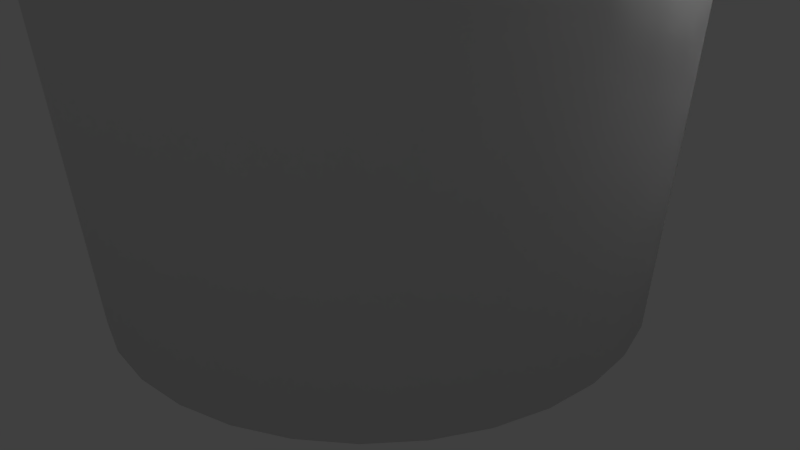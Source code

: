 # Source: GLASS.blend  (saved by Blender 2.77.0; exported with 4.5.12 LTS)
import bpy
from mathutils import Matrix  # noqa: F401  (used for matrix-valued properties, if any)

bpy.ops.wm.read_factory_settings(use_empty=True)
scene = bpy.context.scene
scene.name = 'Scene'

# ---- collections
col_collection_1 = bpy.data.collections.new('Collection 1'); scene.collection.children.link(col_collection_1)

# ---- materials (node trees are filled in below, after node groups)
mat_material_002 = bpy.data.materials.new('Material.002')
mat_material_002.alpha_threshold = 0.0
mat_material_002.use_transparent_shadow = False
mat_material_002.roughness = 0.5
mat_material_001 = bpy.data.materials.new('Material.001')
mat_material_001.alpha_threshold = 0.0
mat_material_001.use_transparent_shadow = False
mat_material_001.roughness = 0.5

# ---- material node trees

# ---- world
world_world = bpy.data.worlds.new('World'); scene.world = world_world
world_world.color = (0.05088, 0.05088, 0.05088)
world_world.use_sun_shadow = False
world_world.sun_shadow_jitter_overblur = 0.0
world_world.cycles.sampling_method = 'MANUAL'

# ---- cameras
cam_camera = bpy.data.cameras.new('Camera')
cam_camera.clip_end = 100.0
cam_camera.lens = 35.0
cam_camera.sensor_width = 32.0
cam_camera.sensor_height = 18.0
cam_camera.ortho_scale = 7.314
cam_camera.dof.focus_distance = 0.0
cam_camera.dof.aperture_fstop = 128.0

# ---- lights
light_lamp = bpy.data.lights.new('Lamp', 'POINT')
light_lamp.transmission_factor = 0.0
light_lamp.cutoff_distance = 30.0
light_lamp.energy = 100.0
light_lamp.shadow_buffer_clip_start = 1.001
light_lamp.shadow_soft_size = 0.1
light_lamp.shadow_maximum_resolution = 0.006
light_lamp.use_absolute_resolution = True

# ---- meshes
me_sphere = bpy.data.meshes.new('Sphere')
me_sphere.from_pydata([(-0.8315, 0.0, 1.12), (-0.7071, 0.0, -0.7071), (2.673e-07, 1.008e-07, -0.8315), (-0.8155, 0.1622, 1.12), (-0.6935, 0.1379, -0.7071), (-0.7682, 0.3182, 1.12), (-0.6533, 0.2706, -0.7071), (-0.6913, 0.4619, 1.12), (-0.5879, 0.3928, -0.7071), (-0.5879, 0.5879, 1.12), (-0.5, 0.5, -0.7071), (-0.4619, 0.6913, 1.12), (-0.3928, 0.5879, -0.7071), (-0.3182, 0.7682, 1.12), (-0.2706, 0.6533, -0.7071), (-0.1622, 0.8155, 1.12), (-0.1379, 0.6935, -0.7071), (3.341e-07, 0.8315, 1.12), (3.192e-07, 0.7071, -0.7071), (0.1622, 0.8155, 1.12), (0.138, 0.6935, -0.7071), (0.3182, 0.7682, 1.12), (0.2706, 0.6533, -0.7071), (0.4619, 0.6913, 1.12), (0.3928, 0.5879, -0.7071), (0.5879, 0.5879, 1.12), (0.5, 0.5, -0.7071), (0.6913, 0.4619, 1.12), (0.5879, 0.3928, -0.7071), (0.7682, 0.3182, 1.12), (0.6533, 0.2706, -0.7071), (0.8155, 0.1622, 1.12), (0.6935, 0.1379, -0.7071), (0.8315, -8.544e-08, 1.12), (0.7071, -2.584e-08, -0.7071), (0.8155, -0.1622, 1.12), (0.6935, -0.1379, -0.7071), (0.7682, -0.3182, 1.12), (0.6533, -0.2706, -0.7071), (0.6913, -0.4619, 1.12), (0.5879, -0.3928, -0.7071), (0.5879, -0.5879, 1.12), (0.5, -0.5, -0.7071), (0.4619, -0.6913, 1.12), (0.3928, -0.5879, -0.7071), (0.3182, -0.7682, 1.12), (0.2706, -0.6533, -0.7071), (0.1622, -0.8155, 1.12), (0.1379, -0.6935, -0.7071), (1.404e-07, -0.8315, 1.12), (1.851e-07, -0.7071, -0.7071), (-0.1622, -0.8155, 1.12), (-0.1379, -0.6935, -0.7071), (-0.3182, -0.7682, 1.12), (-0.2706, -0.6533, -0.7071), (-0.4619, -0.6913, 1.12), (-0.3928, -0.5879, -0.7071), (-0.5879, -0.5879, 1.12), (-0.5, -0.5, -0.7071), (-0.6913, -0.4619, 1.12), (-0.5879, -0.3928, -0.7071), (-0.7682, -0.3182, 1.12), (-0.6533, -0.2706, -0.7071), (-0.8155, -0.1622, 1.12), (-0.6935, -0.1379, -0.7071), (-0.6779, 5.539e-08, -0.6825), (-0.6648, 0.1322, -0.6825), (-0.786, 0.1563, 1.122), (-0.8014, 5.949e-08, 1.122), (2.673e-07, 1.009e-07, -0.801), (-0.6263, 0.2594, -0.6825), (-0.7404, 0.3067, 1.122), (-0.5636, 0.3766, -0.6825), (-0.6663, 0.4452, 1.122), (-0.4793, 0.4793, -0.6825), (-0.5667, 0.5667, 1.122), (-0.3766, 0.5636, -0.6825), (-0.4452, 0.6663, 1.122), (-0.2594, 0.6263, -0.6825), (-0.3067, 0.7404, 1.122), (-0.1322, 0.6648, -0.6825), (-0.1563, 0.786, 1.122), (3.129e-07, 0.6779, -0.6825), (3.276e-07, 0.8014, 1.122), (0.1322, 0.6648, -0.6825), (0.1563, 0.786, 1.122), (0.2594, 0.6263, -0.6825), (0.3067, 0.7404, 1.122), (0.3766, 0.5636, -0.6825), (0.4452, 0.6663, 1.122), (0.4793, 0.4793, -0.6825), (0.5667, 0.5667, 1.122), (0.5636, 0.3766, -0.6825), (0.6663, 0.4452, 1.122), (0.6263, 0.2594, -0.6825), (0.7404, 0.3067, 1.122), (0.6648, 0.1322, -0.6825), (0.786, 0.1563, 1.122), (0.6779, -1.739e-08, -0.6825), (0.8014, -7.625e-08, 1.122), (0.6648, -0.1322, -0.6825), (0.786, -0.1563, 1.122), (0.6263, -0.2594, -0.6825), (0.7404, -0.3067, 1.122), (0.5636, -0.3766, -0.6825), (0.6663, -0.4452, 1.122), (0.4793, -0.4793, -0.6825), (0.5667, -0.5667, 1.122), (0.3766, -0.5636, -0.6825), (0.4452, -0.6663, 1.122), (0.2594, -0.6263, -0.6825), (0.3067, -0.7404, 1.122), (0.1322, -0.6648, -0.6825), (0.1563, -0.786, 1.122), (1.935e-07, -0.6779, -0.6825), (1.494e-07, -0.8014, 1.122), (-0.1322, -0.6648, -0.6825), (-0.1563, -0.786, 1.122), (-0.2594, -0.6263, -0.6825), (-0.3067, -0.7404, 1.122), (-0.3766, -0.5636, -0.6825), (-0.4452, -0.6663, 1.122), (-0.4793, -0.4793, -0.6825), (-0.5667, -0.5667, 1.122), (-0.5636, -0.3766, -0.6825), (-0.6663, -0.4452, 1.122), (-0.6263, -0.2594, -0.6825), (-0.7404, -0.3067, 1.122), (-0.6648, -0.1322, -0.6825), (-0.786, -0.1563, 1.122)], [], [(1, 0, 3, 4), (2, 1, 4), (4, 3, 5, 6), (2, 4, 6), (6, 5, 7, 8), (2, 6, 8), (8, 7, 9, 10), (2, 8, 10), (2, 10, 12), (10, 9, 11, 12), (12, 11, 13, 14), (2, 12, 14), (14, 13, 15, 16), (2, 14, 16), (16, 15, 17, 18), (2, 16, 18), (18, 17, 19, 20), (2, 18, 20), (20, 19, 21, 22), (2, 20, 22), (22, 21, 23, 24), (2, 22, 24), (24, 23, 25, 26), (2, 24, 26), (26, 25, 27, 28), (2, 26, 28), (28, 27, 29, 30), (2, 28, 30), (30, 29, 31, 32), (2, 30, 32), (2, 32, 34), (32, 31, 33, 34), (34, 33, 35, 36), (2, 34, 36), (2, 36, 38), (36, 35, 37, 38), (38, 37, 39, 40), (2, 38, 40), (40, 39, 41, 42), (2, 40, 42), (42, 41, 43, 44), (2, 42, 44), (44, 43, 45, 46), (2, 44, 46), (46, 45, 47, 48), (2, 46, 48), (48, 47, 49, 50), (2, 48, 50), (50, 49, 51, 52), (2, 50, 52), (52, 51, 53, 54), (2, 52, 54), (54, 53, 55, 56), (2, 54, 56), (56, 55, 57, 58), (2, 56, 58), (2, 58, 60), (58, 57, 59, 60), (60, 59, 61, 62), (2, 60, 62), (2, 62, 64), (62, 61, 63, 64), (64, 63, 0, 1), (2, 64, 1), (65, 66, 67, 68), (69, 66, 65), (66, 70, 71, 67), (69, 70, 66), (70, 72, 73, 71), (69, 72, 70), (72, 74, 75, 73), (69, 74, 72), (69, 76, 74), (74, 76, 77, 75), (76, 78, 79, 77), (69, 78, 76), (78, 80, 81, 79), (69, 80, 78), (80, 82, 83, 81), (69, 82, 80), (82, 84, 85, 83), (69, 84, 82), (84, 86, 87, 85), (69, 86, 84), (86, 88, 89, 87), (69, 88, 86), (88, 90, 91, 89), (69, 90, 88), (90, 92, 93, 91), (69, 92, 90), (92, 94, 95, 93), (69, 94, 92), (94, 96, 97, 95), (69, 96, 94), (69, 98, 96), (96, 98, 99, 97), (98, 100, 101, 99), (69, 100, 98), (69, 102, 100), (100, 102, 103, 101), (102, 104, 105, 103), (69, 104, 102), (104, 106, 107, 105), (69, 106, 104), (106, 108, 109, 107), (69, 108, 106), (108, 110, 111, 109), (69, 110, 108), (110, 112, 113, 111), (69, 112, 110), (112, 114, 115, 113), (69, 114, 112), (114, 116, 117, 115), (69, 116, 114), (116, 118, 119, 117), (69, 118, 116), (118, 120, 121, 119), (69, 120, 118), (120, 122, 123, 121), (69, 122, 120), (69, 124, 122), (122, 124, 125, 123), (124, 126, 127, 125), (69, 126, 124), (69, 128, 126), (126, 128, 129, 127), (128, 65, 68, 129), (69, 65, 128), (47, 45, 111, 113), (11, 9, 75, 77), (29, 27, 93, 95), (3, 0, 68, 67), (21, 19, 85, 87), (39, 37, 103, 105), (57, 55, 121, 123), (13, 11, 77, 79), (31, 29, 95, 97), (49, 47, 113, 115), (5, 3, 67, 71), (23, 21, 87, 89), (41, 39, 105, 107), (59, 57, 123, 125), (15, 13, 79, 81), (33, 31, 97, 99), (51, 49, 115, 117), (25, 23, 89, 91), (43, 41, 107, 109), (61, 59, 125, 127), (7, 5, 71, 73), (17, 15, 81, 83), (35, 33, 99, 101), (53, 51, 117, 119), (9, 7, 73, 75), (27, 25, 91, 93), (45, 43, 109, 111), (63, 61, 127, 129), (19, 17, 83, 85), (0, 63, 129, 68), (37, 35, 101, 103), (55, 53, 119, 121)])
me_sphere.polygons.foreach_set('use_smooth', [True] * 160)
me_sphere.materials.append(mat_material_002)
me_sphere.use_remesh_preserve_volume = False
me_sphere.use_remesh_preserve_attributes = False
me_sphere.use_mirror_vertex_groups = False
me_sphere.update()
me_cylinder_001 = bpy.data.meshes.new('Cylinder.001')
me_cylinder_001.from_pydata([(-9.04e-07, 0.2024, -2.541), (-1.184e-07, 2.509, 2.543), (0.03949, 0.1985, -2.541), (0.4894, 2.461, 2.543), (0.07746, 0.187, -2.541), (0.96, 2.318, 2.543), (0.1125, 0.1683, -2.541), (1.394, 2.086, 2.543), (0.1431, 0.1431, -2.541), (1.774, 1.774, 2.543), (0.1683, 0.1125, -2.541), (2.086, 1.394, 2.543), (0.187, 0.07746, -2.541), (2.318, 0.96, 2.543), (0.1985, 0.03949, -2.541), (2.461, 0.4894, 2.543), (0.2024, -2.916e-07, -2.541), (2.509, -2.743e-07, 2.543), (0.1985, -0.03949, -2.541), (2.461, -0.4894, 2.543), (0.187, -0.07746, -2.541), (2.318, -0.96, 2.543), (0.1683, -0.1125, -2.541), (2.086, -1.394, 2.543), (0.1431, -0.1431, -2.541), (1.774, -1.774, 2.543), (0.1125, -0.1683, -2.541), (1.394, -2.086, 2.543), (0.07746, -0.187, -2.541), (0.96, -2.318, 2.543), (0.03949, -0.1985, -2.541), (0.4894, -2.461, 2.543), (-3.574e-07, -0.2024, -2.541), (-9.358e-07, -2.509, 2.543), (-0.03949, -0.1985, -2.541), (-0.4894, -2.461, 2.543), (-0.07746, -0.187, -2.541), (-0.9601, -2.318, 2.543), (-0.1125, -0.1683, -2.541), (-1.394, -2.086, 2.543), (-0.1431, -0.1431, -2.541), (-1.774, -1.774, 2.543), (-0.1683, -0.1125, -2.541), (-2.086, -1.394, 2.543), (-0.187, -0.07746, -2.541), (-2.318, -0.96, 2.543), (-0.1985, -0.03949, -2.541), (-2.461, -0.4894, 2.543), (-0.2024, -3.032e-07, -2.541), (-2.509, 1.959e-06, 2.543), (-0.1985, 0.03949, -2.541), (-2.461, 0.4894, 2.543), (-0.187, 0.07746, -2.541), (-2.318, 0.9601, 2.543), (-0.1683, 0.1125, -2.541), (-2.086, 1.394, 2.543), (-0.1431, 0.1431, -2.541), (-1.774, 1.774, 2.543), (-0.1125, 0.1683, -2.541), (-1.394, 2.086, 2.543), (-0.07746, 0.187, -2.541), (-0.96, 2.318, 2.543), (-0.03949, 0.1985, -2.541), (-0.4894, 2.461, 2.543), (-2.644e-06, -3.897, -2.324), (-0.7604, -3.823, -2.324), (0.4452, 2.238, 2.476), (-2.049e-07, 2.282, 2.476), (-1.491, -3.601, -2.324), (0.8732, 2.108, 2.476), (-2.165, -3.241, -2.324), (1.268, 1.897, 2.476), (-2.756, -2.756, -2.324), (1.614, 1.614, 2.476), (-3.241, -2.165, -2.324), (1.897, 1.268, 2.476), (-3.601, -1.491, -2.324), (2.108, 0.8732, 2.476), (-3.823, -0.7604, -2.324), (2.238, 0.4452, 2.476), (-3.897, -1.951e-06, -2.324), (2.282, -3.089e-07, 2.476), (-3.823, 0.7604, -2.324), (2.238, -0.4452, 2.476), (-3.601, 1.491, -2.324), (2.108, -0.8732, 2.476), (-3.241, 2.165, -2.324), (1.897, -1.268, 2.476), (-2.756, 2.756, -2.324), (1.614, -1.614, 2.476), (-2.165, 3.241, -2.324), (1.268, -1.897, 2.476), (-1.491, 3.601, -2.324), (0.8732, -2.108, 2.476), (-0.7604, 3.823, -2.324), (0.4452, -2.238, 2.476), (8.354e-07, 3.897, -2.324), (-8.666e-07, -2.282, 2.476), (0.7604, 3.823, -2.324), (-0.4452, -2.238, 2.476), (1.491, 3.601, -2.324), (-0.8732, -2.108, 2.476), (2.165, 3.241, -2.324), (-1.268, -1.897, 2.476), (2.756, 2.756, -2.324), (-1.614, -1.614, 2.476), (3.241, 2.165, -2.324), (-1.897, -1.268, 2.476), (3.601, 1.491, -2.324), (-2.108, -0.8732, 2.476), (3.823, 0.7603, -2.324), (-2.238, -0.4452, 2.476), (3.897, -3.339e-06, -2.324), (-2.282, 1.751e-06, 2.476), (3.823, -0.7604, -2.324), (-2.238, 0.4452, 2.476), (3.601, -1.491, -2.324), (-2.108, 0.8732, 2.476), (3.241, -2.165, -2.324), (-1.897, 1.268, 2.476), (2.756, -2.756, -2.324), (-1.614, 1.614, 2.476), (2.165, -3.241, -2.324), (-1.268, 1.897, 2.476), (1.491, -3.601, -2.324), (-0.8732, 2.108, 2.476), (0.7603, -3.823, -2.324), (-0.4452, 2.238, 2.476), (-1.281e-07, 2.477, -2.513), (0.4833, 2.43, -2.513), (0.4833, 2.43, 2.447), (-1.291e-07, 2.477, 2.447), (0.9481, 2.289, -2.513), (0.9481, 2.289, 2.447), (1.376, 2.06, -2.513), (1.376, 2.06, 2.447), (1.752, 1.752, -2.513), (1.752, 1.752, 2.447), (2.06, 1.376, -2.513), (2.06, 1.376, 2.447), (2.289, 0.9481, -2.513), (2.289, 0.9481, 2.447), (2.43, 0.4833, -2.513), (2.43, 0.4833, 2.447), (2.477, -2.746e-07, -2.513), (2.477, -2.743e-07, 2.447), (2.43, -0.4833, -2.513), (2.43, -0.4833, 2.447), (2.289, -0.9481, -2.513), (2.289, -0.9481, 2.447), (2.06, -1.376, -2.513), (2.06, -1.376, 2.447), (1.752, -1.752, -2.513), (1.752, -1.752, 2.447), (1.376, -2.06, -2.513), (1.376, -2.06, 2.447), (0.9481, -2.289, -2.513), (0.9481, -2.289, 2.447), (0.4833, -2.43, -2.513), (0.4833, -2.43, 2.447), (-9.272e-07, -2.477, -2.513), (-9.282e-07, -2.477, 2.447), (-0.4833, -2.43, -2.513), (-0.4833, -2.43, 2.447), (-0.9481, -2.289, -2.513), (-0.9481, -2.289, 2.447), (-1.376, -2.06, -2.513), (-1.376, -2.06, 2.447), (-1.752, -1.752, -2.513), (-1.752, -1.752, 2.447), (-2.06, -1.376, -2.513), (-2.06, -1.376, 2.447), (-2.289, -0.9481, -2.513), (-2.289, -0.9481, 2.447), (-2.43, -0.4833, -2.513), (-2.43, -0.4833, 2.447), (-2.477, 1.928e-06, -2.513), (-2.477, 1.928e-06, 2.447), (-2.43, 0.4833, -2.513), (-2.43, 0.4833, 2.447), (-2.289, 0.9481, -2.513), (-2.289, 0.9481, 2.447), (-2.06, 1.376, -2.513), (-2.06, 1.376, 2.447), (-1.752, 1.752, -2.513), (-1.752, 1.752, 2.447), (-1.376, 2.06, -2.513), (-1.376, 2.06, 2.447), (-0.9481, 2.289, -2.513), (-0.9481, 2.289, 2.447), (-0.4833, 2.43, -2.513), (-0.4833, 2.43, 2.447), (-2.041e-07, 2.304, -2.353), (-1.925e-07, 2.313, 2.447), (0.4513, 2.269, 2.447), (0.4496, 2.26, -2.353), (0.8852, 2.137, 2.447), (0.8819, 2.129, -2.353), (1.285, 1.923, 2.447), (1.28, 1.916, -2.353), (1.636, 1.636, 2.447), (1.63, 1.63, -2.353), (1.923, 1.285, 2.447), (1.916, 1.28, -2.353), (2.137, 0.8852, 2.447), (2.129, 0.8819, -2.353), (2.269, 0.4513, 2.447), (2.26, 0.4496, -2.353), (2.313, -3.007e-07, 2.447), (2.304, -3.032e-07, -2.353), (2.269, -0.4513, 2.447), (2.26, -0.4496, -2.353), (2.137, -0.8852, 2.447), (2.129, -0.8819, -2.353), (1.923, -1.285, 2.447), (1.916, -1.28, -2.353), (1.636, -1.636, 2.447), (1.63, -1.63, -2.353), (1.285, -1.923, 2.447), (1.28, -1.916, -2.353), (0.8852, -2.137, 2.447), (0.8819, -2.129, -2.353), (0.4513, -2.269, 2.447), (0.4496, -2.26, -2.353), (-8.793e-07, -2.313, 2.447), (-8.839e-07, -2.304, -2.353), (-0.4513, -2.269, 2.447), (-0.4496, -2.26, -2.353), (-0.8852, -2.137, 2.447), (-0.8819, -2.129, -2.353), (-1.285, -1.923, 2.447), (-1.28, -1.916, -2.353), (-1.636, -1.636, 2.447), (-1.63, -1.63, -2.353), (-1.923, -1.285, 2.447), (-1.916, -1.28, -2.353), (-2.137, -0.8852, 2.447), (-2.129, -0.8819, -2.353), (-2.269, -0.4513, 2.447), (-2.26, -0.4496, -2.353), (-2.313, 1.777e-06, 2.447), (-2.304, 1.769e-06, -2.353), (-2.269, 0.4513, 2.447), (-2.26, 0.4496, -2.353), (-2.137, 0.8852, 2.447), (-2.129, 0.8819, -2.353), (-1.923, 1.285, 2.447), (-1.916, 1.28, -2.353), (-1.636, 1.636, 2.447), (-1.63, 1.63, -2.353), (-1.285, 1.923, 2.447), (-1.28, 1.916, -2.353), (-0.8852, 2.137, 2.447), (-0.8819, 2.129, -2.353), (-0.4513, 2.269, 2.447), (-0.4496, 2.26, -2.353), (-1.184e-07, 2.509, -2.541), (0.4894, 2.461, -2.541), (0.96, 2.318, -2.541), (1.394, 2.086, -2.541), (1.774, 1.774, -2.541), (2.086, 1.394, -2.541), (2.318, 0.96, -2.541), (2.461, 0.4894, -2.541), (2.509, -2.743e-07, -2.541), (2.461, -0.4894, -2.541), (2.318, -0.96, -2.541), (2.086, -1.394, -2.541), (1.774, -1.774, -2.541), (1.394, -2.086, -2.541), (0.96, -2.318, -2.541), (0.4894, -2.461, -2.541), (-9.358e-07, -2.509, -2.541), (-0.4894, -2.461, -2.541), (-0.9601, -2.318, -2.541), (-1.394, -2.086, -2.541), (-1.774, -1.774, -2.541), (-2.086, -1.394, -2.541), (-2.318, -0.96, -2.541), (-2.461, -0.4894, -2.541), (-2.509, 1.959e-06, -2.541), (-2.461, 0.4894, -2.541), (-2.318, 0.9601, -2.541), (-2.086, 1.394, -2.541), (-1.774, 1.774, -2.541), (-1.394, 2.086, -2.541), (-0.96, 2.318, -2.541), (-0.4894, 2.461, -2.541), (-1.184e-07, 2.509, -2.541), (0.4894, 2.461, -2.541), (0.96, 2.318, -2.541), (1.394, 2.086, -2.541), (1.774, 1.774, -2.541), (2.086, 1.394, -2.541), (2.318, 0.96, -2.541), (2.461, 0.4894, -2.541), (2.509, -2.743e-07, -2.541), (2.461, -0.4894, -2.541), (2.318, -0.96, -2.541), (2.086, -1.394, -2.541), (1.774, -1.774, -2.541), (1.394, -2.086, -2.541), (0.96, -2.318, -2.541), (0.4894, -2.461, -2.541), (-9.358e-07, -2.509, -2.541), (-0.4894, -2.461, -2.541), (-0.9601, -2.318, -2.541), (-1.394, -2.086, -2.541), (-1.774, -1.774, -2.541), (-2.086, -1.394, -2.541), (-2.318, -0.96, -2.541), (-2.461, -0.4894, -2.541), (-2.509, 1.959e-06, -2.541), (-2.461, 0.4894, -2.541), (-2.318, 0.9601, -2.541), (-2.086, 1.394, -2.541), (-1.774, 1.774, -2.541), (-1.394, 2.086, -2.541), (-0.96, 2.318, -2.541), (-0.4894, 2.461, -2.541), (-1.184e-07, 2.509, 2.476), (0.4894, 2.461, 2.476), (0.96, 2.318, 2.476), (1.394, 2.086, 2.476), (1.774, 1.774, 2.476), (2.086, 1.394, 2.476), (2.318, 0.96, 2.476), (2.461, 0.4894, 2.476), (2.509, -2.743e-07, 2.476), (2.461, -0.4894, 2.476), (2.318, -0.96, 2.476), (2.086, -1.394, 2.476), (1.774, -1.774, 2.476), (1.394, -2.086, 2.476), (0.96, -2.318, 2.476), (0.4894, -2.461, 2.476), (-9.358e-07, -2.509, 2.476), (-0.4894, -2.461, 2.476), (-0.9601, -2.318, 2.476), (-1.394, -2.086, 2.476), (-1.774, -1.774, 2.476), (-2.086, -1.394, 2.476), (-2.318, -0.96, 2.476), (-2.461, -0.4894, 2.476), (-2.509, 1.959e-06, 2.476), (-2.461, 0.4894, 2.476), (-2.318, 0.9601, 2.476), (-2.086, 1.394, 2.476), (-1.774, 1.774, 2.476), (-1.394, 2.086, 2.476), (-0.96, 2.318, 2.476), (-0.4894, 2.461, 2.476), (-1.184e-07, 2.509, 2.476), (-1.184e-07, 2.509, 2.476), (-1.184e-07, 2.509, 2.476), (-1.184e-07, 2.509, 2.476), (-1.184e-07, 2.509, 2.476), (-1.184e-07, 2.509, 2.476), (0.4894, 2.461, 2.476), (0.4894, 2.461, 2.476), (0.4894, 2.461, 2.476), (0.4894, 2.461, 2.476), (0.4894, 2.461, 2.476), (0.4894, 2.461, 2.476), (0.96, 2.318, 2.476), (0.96, 2.318, 2.476), (0.96, 2.318, 2.476), (0.96, 2.318, 2.476), (0.96, 2.318, 2.476), (0.96, 2.318, 2.476), (1.394, 2.086, 2.476), (1.394, 2.086, 2.476), (1.394, 2.086, 2.476), (1.394, 2.086, 2.476), (1.394, 2.086, 2.476), (1.394, 2.086, 2.476), (1.774, 1.774, 2.476), (1.774, 1.774, 2.476), (1.774, 1.774, 2.476), (1.774, 1.774, 2.476), (1.774, 1.774, 2.476), (1.774, 1.774, 2.476), (2.086, 1.394, 2.476), (2.086, 1.394, 2.476), (2.086, 1.394, 2.476), (2.086, 1.394, 2.476), (2.086, 1.394, 2.476), (2.086, 1.394, 2.476), (2.318, 0.96, 2.476), (2.318, 0.96, 2.476), (2.318, 0.96, 2.476), (2.318, 0.96, 2.476), (2.318, 0.96, 2.476), (2.318, 0.96, 2.476), (2.461, 0.4894, 2.476), (2.461, 0.4894, 2.476), (2.461, 0.4894, 2.476), (2.461, 0.4894, 2.476), (2.461, 0.4894, 2.476), (2.461, 0.4894, 2.476), (2.509, -2.743e-07, 2.476), (2.509, -2.743e-07, 2.476), (2.509, -2.743e-07, 2.476), (2.509, -2.743e-07, 2.476), (2.509, -2.743e-07, 2.476), (2.509, -2.743e-07, 2.476), (2.461, -0.4894, 2.476), (2.461, -0.4894, 2.476), (2.461, -0.4894, 2.476), (2.461, -0.4894, 2.476), (2.461, -0.4894, 2.476), (2.461, -0.4894, 2.476), (2.318, -0.96, 2.476), (2.318, -0.96, 2.476), (2.318, -0.96, 2.476), (2.318, -0.96, 2.476), (2.318, -0.96, 2.476), (2.318, -0.96, 2.476), (2.086, -1.394, 2.476), (2.086, -1.394, 2.476), (2.086, -1.394, 2.476), (2.086, -1.394, 2.476), (2.086, -1.394, 2.476), (2.086, -1.394, 2.476), (1.774, -1.774, 2.476), (1.774, -1.774, 2.476), (1.774, -1.774, 2.476), (1.774, -1.774, 2.476), (1.774, -1.774, 2.476), (1.774, -1.774, 2.476), (1.394, -2.086, 2.476), (1.394, -2.086, 2.476), (1.394, -2.086, 2.476), (1.394, -2.086, 2.476), (1.394, -2.086, 2.476), (1.394, -2.086, 2.476), (0.96, -2.318, 2.476), (0.96, -2.318, 2.476), (0.96, -2.318, 2.476), (0.96, -2.318, 2.476), (0.96, -2.318, 2.476), (0.96, -2.318, 2.476), (0.4894, -2.461, 2.476), (0.4894, -2.461, 2.476), (0.4894, -2.461, 2.476), (0.4894, -2.461, 2.476), (0.4894, -2.461, 2.476), (0.4894, -2.461, 2.476), (-9.358e-07, -2.509, 2.476), (-9.358e-07, -2.509, 2.476), (-9.358e-07, -2.509, 2.476), (-9.358e-07, -2.509, 2.476), (-9.358e-07, -2.509, 2.476), (-9.358e-07, -2.509, 2.476), (-0.4894, -2.461, 2.476), (-0.4894, -2.461, 2.476), (-0.4894, -2.461, 2.476), (-0.4894, -2.461, 2.476), (-0.4894, -2.461, 2.476), (-0.4894, -2.461, 2.476), (-0.9601, -2.318, 2.476), (-0.9601, -2.318, 2.476), (-0.9601, -2.318, 2.476), (-0.9601, -2.318, 2.476), (-0.9601, -2.318, 2.476), (-0.9601, -2.318, 2.476), (-1.394, -2.086, 2.476), (-1.394, -2.086, 2.476), (-1.394, -2.086, 2.476), (-1.394, -2.086, 2.476), (-1.394, -2.086, 2.476), (-1.394, -2.086, 2.476), (-1.774, -1.774, 2.476), (-1.774, -1.774, 2.476), (-1.774, -1.774, 2.476), (-1.774, -1.774, 2.476), (-1.774, -1.774, 2.476), (-1.774, -1.774, 2.476), (-2.086, -1.394, 2.476), (-2.086, -1.394, 2.476), (-2.086, -1.394, 2.476), (-2.086, -1.394, 2.476), (-2.086, -1.394, 2.476), (-2.086, -1.394, 2.476), (-2.318, -0.96, 2.476), (-2.318, -0.96, 2.476), (-2.318, -0.96, 2.476), (-2.318, -0.96, 2.476), (-2.318, -0.96, 2.476), (-2.318, -0.96, 2.476), (-2.461, -0.4894, 2.476), (-2.461, -0.4894, 2.476), (-2.461, -0.4894, 2.476), (-2.461, -0.4894, 2.476), (-2.461, -0.4894, 2.476), (-2.461, -0.4894, 2.476), (-2.509, 1.959e-06, 2.476), (-2.509, 1.959e-06, 2.476), (-2.509, 1.959e-06, 2.476), (-2.509, 1.959e-06, 2.476), (-2.509, 1.959e-06, 2.476), (-2.509, 1.959e-06, 2.476), (-2.461, 0.4894, 2.476), (-2.461, 0.4894, 2.476), (-2.461, 0.4894, 2.476), (-2.461, 0.4894, 2.476), (-2.461, 0.4894, 2.476), (-2.461, 0.4894, 2.476), (-2.318, 0.9601, 2.476), (-2.318, 0.9601, 2.476), (-2.318, 0.9601, 2.476), (-2.318, 0.9601, 2.476), (-2.318, 0.9601, 2.476), (-2.318, 0.9601, 2.476), (-2.086, 1.394, 2.476), (-2.086, 1.394, 2.476), (-2.086, 1.394, 2.476), (-2.086, 1.394, 2.476), (-2.086, 1.394, 2.476), (-2.086, 1.394, 2.476), (-1.774, 1.774, 2.476), (-1.774, 1.774, 2.476), (-1.774, 1.774, 2.476), (-1.774, 1.774, 2.476), (-1.774, 1.774, 2.476), (-1.774, 1.774, 2.476), (-1.394, 2.086, 2.476), (-1.394, 2.086, 2.476), (-1.394, 2.086, 2.476), (-1.394, 2.086, 2.476), (-1.394, 2.086, 2.476), (-1.394, 2.086, 2.476), (-0.96, 2.318, 2.476), (-0.96, 2.318, 2.476), (-0.96, 2.318, 2.476), (-0.96, 2.318, 2.476), (-0.96, 2.318, 2.476), (-0.96, 2.318, 2.476), (-0.4894, 2.461, 2.476), (-0.4894, 2.461, 2.476), (-0.4894, 2.461, 2.476), (-0.4894, 2.461, 2.476), (-0.4894, 2.461, 2.476), (-0.4894, 2.461, 2.476), (-2.19e-07, 2.273, -2.324), (0.4435, 2.23, -2.324), (0.8699, 2.1, -2.324), (1.263, 1.89, -2.324), (1.607, 1.607, -2.324), (1.89, 1.263, -2.324), (2.1, 0.8699, -2.324), (2.23, 0.4435, -2.324), (2.273, -3.115e-07, -2.324), (2.23, -0.4435, -2.324), (2.1, -0.8699, -2.324), (1.89, -1.263, -2.324), (1.607, -1.607, -2.324), (1.263, -1.89, -2.324), (0.8699, -2.1, -2.324), (0.4435, -2.23, -2.324), (-8.739e-07, -2.273, -2.324), (-0.4435, -2.23, -2.324), (-0.8699, -2.1, -2.324), (-1.263, -1.89, -2.324), (-1.607, -1.607, -2.324), (-1.89, -1.263, -2.324), (-2.1, -0.8699, -2.324), (-2.23, -0.4435, -2.324), (-2.273, 1.743e-06, -2.324), (-2.23, 0.4435, -2.324), (-2.1, 0.8699, -2.324), (-1.89, 1.263, -2.324), (-1.607, 1.607, -2.324), (-1.263, 1.89, -2.324), (-0.8699, 2.1, -2.324), (-0.4435, 2.23, -2.324)], [], [(363, 367, 364, 359), (362, 3, 5, 368), (368, 5, 7, 374), (374, 7, 9, 380), (380, 9, 11, 386), (386, 11, 13, 392), (392, 13, 15, 398), (398, 15, 17, 404), (404, 17, 19, 410), (410, 19, 21, 416), (416, 21, 23, 422), (422, 23, 25, 428), (428, 25, 27, 434), (434, 27, 29, 440), (440, 29, 31, 446), (446, 31, 33, 452), (452, 33, 35, 458), (458, 35, 37, 464), (464, 37, 39, 470), (470, 39, 41, 476), (476, 41, 43, 482), (482, 43, 45, 488), (488, 45, 47, 494), (494, 47, 49, 500), (500, 49, 51, 506), (506, 51, 53, 512), (512, 53, 55, 518), (518, 55, 57, 524), (524, 57, 59, 530), (530, 59, 61, 536), (536, 61, 63, 542), (351, 540, 356, 320), (0, 2, 4, 6, 8, 10, 12, 14, 16, 18, 20, 22, 24, 26, 28, 30, 32, 34, 36, 38, 40, 42, 44, 46, 48, 50, 52, 54, 56, 58, 60, 62), (544, 545, 66, 67), (545, 546, 69, 66), (546, 547, 71, 69), (547, 548, 73, 71), (548, 549, 75, 73), (549, 550, 77, 75), (550, 551, 79, 77), (551, 552, 81, 79), (552, 553, 83, 81), (553, 554, 85, 83), (554, 555, 87, 85), (555, 556, 89, 87), (556, 557, 91, 89), (557, 558, 93, 91), (558, 559, 95, 93), (559, 560, 97, 95), (560, 561, 99, 97), (561, 562, 101, 99), (562, 563, 103, 101), (563, 564, 105, 103), (564, 565, 107, 105), (565, 566, 109, 107), (566, 567, 111, 109), (567, 568, 113, 111), (568, 569, 115, 113), (569, 570, 117, 115), (570, 571, 119, 117), (571, 572, 121, 119), (572, 573, 123, 121), (573, 574, 125, 123), (574, 575, 127, 125), (575, 544, 67, 127), (64, 126, 124, 122, 120, 118, 116, 114, 112, 110, 108, 106, 104, 102, 100, 98, 96, 94, 92, 90, 88, 86, 84, 82, 80, 78, 76, 74, 72, 70, 68, 65), (17, 15, 79, 81), (35, 33, 97, 99), (53, 51, 115, 117), (9, 7, 71, 73), (27, 25, 89, 91), (45, 43, 107, 109), (63, 61, 125, 127), (19, 17, 81, 83), (37, 35, 99, 101), (55, 53, 117, 119), (11, 9, 73, 75), (29, 27, 91, 93), (47, 45, 109, 111), (3, 1, 67, 66), (1, 63, 127, 67), (21, 19, 83, 85), (39, 37, 101, 103), (57, 55, 119, 121), (13, 11, 75, 77), (31, 29, 93, 95), (49, 47, 111, 113), (5, 3, 66, 69), (23, 21, 85, 87), (41, 39, 103, 105), (59, 57, 121, 123), (15, 13, 77, 79), (33, 31, 95, 97), (51, 49, 113, 115), (7, 5, 69, 71), (25, 23, 87, 89), (43, 41, 105, 107), (61, 59, 123, 125), (128, 129, 130, 131), (129, 132, 133, 130), (132, 134, 135, 133), (134, 136, 137, 135), (136, 138, 139, 137), (138, 140, 141, 139), (140, 142, 143, 141), (142, 144, 145, 143), (144, 146, 147, 145), (146, 148, 149, 147), (148, 150, 151, 149), (150, 152, 153, 151), (152, 154, 155, 153), (154, 156, 157, 155), (156, 158, 159, 157), (158, 160, 161, 159), (160, 162, 163, 161), (162, 164, 165, 163), (164, 166, 167, 165), (166, 168, 169, 167), (168, 170, 171, 169), (170, 172, 173, 171), (172, 174, 175, 173), (174, 176, 177, 175), (176, 178, 179, 177), (178, 180, 181, 179), (180, 182, 183, 181), (182, 184, 185, 183), (184, 186, 187, 185), (186, 188, 189, 187), (188, 190, 191, 189), (190, 128, 131, 191), (128, 190, 188, 186, 184, 182, 180, 178, 176, 174, 172, 170, 168, 166, 164, 162, 160, 158, 156, 154, 152, 150, 148, 146, 144, 142, 140, 138, 136, 134, 132, 129), (192, 193, 194, 195), (195, 194, 196, 197), (197, 196, 198, 199), (199, 198, 200, 201), (201, 200, 202, 203), (203, 202, 204, 205), (205, 204, 206, 207), (207, 206, 208, 209), (209, 208, 210, 211), (211, 210, 212, 213), (213, 212, 214, 215), (215, 214, 216, 217), (217, 216, 218, 219), (219, 218, 220, 221), (221, 220, 222, 223), (223, 222, 224, 225), (225, 224, 226, 227), (227, 226, 228, 229), (229, 228, 230, 231), (231, 230, 232, 233), (233, 232, 234, 235), (235, 234, 236, 237), (237, 236, 238, 239), (239, 238, 240, 241), (241, 240, 242, 243), (243, 242, 244, 245), (245, 244, 246, 247), (247, 246, 248, 249), (249, 248, 250, 251), (251, 250, 252, 253), (253, 252, 254, 255), (255, 254, 193, 192), (192, 195, 197, 199, 201, 203, 205, 207, 209, 211, 213, 215, 217, 219, 221, 223, 225, 227, 229, 231, 233, 235, 237, 239, 241, 243, 245, 247, 249, 251, 253, 255), (145, 208, 206, 143), (163, 226, 224, 161), (181, 244, 242, 179), (137, 200, 198, 135), (155, 218, 216, 153), (173, 236, 234, 171), (191, 254, 252, 189), (147, 210, 208, 145), (165, 228, 226, 163), (183, 246, 244, 181), (139, 202, 200, 137), (157, 220, 218, 155), (175, 238, 236, 173), (130, 194, 193, 131), (131, 193, 254, 191), (149, 212, 210, 147), (167, 230, 228, 165), (185, 248, 246, 183), (141, 204, 202, 139), (159, 222, 220, 157), (177, 240, 238, 175), (133, 196, 194, 130), (151, 214, 212, 149), (169, 232, 230, 167), (187, 250, 248, 185), (143, 206, 204, 141), (161, 224, 222, 159), (179, 242, 240, 177), (135, 198, 196, 133), (153, 216, 214, 151), (171, 234, 232, 169), (189, 252, 250, 187), (319, 287, 256, 288), (318, 286, 287, 319), (317, 285, 286, 318), (316, 284, 285, 317), (315, 283, 284, 316), (314, 282, 283, 315), (313, 281, 282, 314), (312, 280, 281, 313), (311, 279, 280, 312), (310, 278, 279, 311), (309, 277, 278, 310), (308, 276, 277, 309), (307, 275, 276, 308), (306, 274, 275, 307), (305, 273, 274, 306), (304, 272, 273, 305), (303, 271, 272, 304), (302, 270, 271, 303), (301, 269, 270, 302), (300, 268, 269, 301), (299, 267, 268, 300), (298, 266, 267, 299), (297, 265, 266, 298), (296, 264, 265, 297), (295, 263, 264, 296), (294, 262, 263, 295), (293, 261, 262, 294), (292, 260, 261, 293), (291, 259, 260, 292), (290, 258, 259, 291), (289, 257, 258, 290), (288, 256, 257, 289), (2, 0, 288, 289), (4, 2, 289, 290), (6, 4, 290, 291), (8, 6, 291, 292), (10, 8, 292, 293), (12, 10, 293, 294), (14, 12, 294, 295), (16, 14, 295, 296), (18, 16, 296, 297), (20, 18, 297, 298), (22, 20, 298, 299), (24, 22, 299, 300), (26, 24, 300, 301), (28, 26, 301, 302), (30, 28, 302, 303), (32, 30, 303, 304), (34, 32, 304, 305), (36, 34, 305, 306), (38, 36, 306, 307), (40, 38, 307, 308), (42, 40, 308, 309), (44, 42, 309, 310), (46, 44, 310, 311), (48, 46, 311, 312), (50, 48, 312, 313), (52, 50, 313, 314), (54, 52, 314, 315), (56, 54, 315, 316), (58, 56, 316, 317), (60, 58, 317, 318), (62, 60, 318, 319), (0, 62, 319, 288), (287, 351, 320, 256), (286, 350, 351, 287), (285, 349, 350, 286), (284, 348, 349, 285), (283, 347, 348, 284), (282, 346, 347, 283), (281, 345, 346, 282), (280, 344, 345, 281), (279, 343, 344, 280), (278, 342, 343, 279), (277, 341, 342, 278), (276, 340, 341, 277), (275, 339, 340, 276), (274, 338, 339, 275), (273, 337, 338, 274), (272, 336, 337, 273), (271, 335, 336, 272), (270, 334, 335, 271), (269, 333, 334, 270), (268, 332, 333, 269), (267, 331, 332, 268), (266, 330, 331, 267), (265, 329, 330, 266), (264, 328, 329, 265), (263, 327, 328, 264), (262, 326, 327, 263), (261, 325, 326, 262), (260, 324, 325, 261), (259, 323, 324, 260), (258, 322, 323, 259), (257, 321, 322, 258), (256, 320, 321, 257), (543, 354, 357, 539), (537, 541, 538, 533), (531, 535, 532, 527), (525, 529, 526, 521), (519, 523, 520, 515), (513, 517, 514, 509), (507, 511, 508, 503), (501, 505, 502, 497), (495, 499, 496, 491), (489, 493, 490, 485), (483, 487, 484, 479), (477, 481, 478, 473), (471, 475, 472, 467), (465, 469, 466, 461), (459, 463, 460, 455), (453, 457, 454, 449), (447, 451, 448, 443), (441, 445, 442, 437), (435, 439, 436, 431), (429, 433, 430, 425), (423, 427, 424, 419), (417, 421, 418, 413), (411, 415, 412, 407), (405, 409, 406, 401), (399, 403, 400, 395), (393, 397, 394, 389), (387, 391, 388, 383), (381, 385, 382, 377), (375, 379, 376, 371), (369, 373, 370, 365), (353, 361, 358, 355), (350, 534, 540, 351), (349, 528, 534, 350), (348, 522, 528, 349), (347, 516, 522, 348), (346, 510, 516, 347), (345, 504, 510, 346), (344, 498, 504, 345), (343, 492, 498, 344), (342, 486, 492, 343), (341, 480, 486, 342), (340, 474, 480, 341), (339, 468, 474, 340), (338, 462, 468, 339), (337, 456, 462, 338), (336, 450, 456, 337), (335, 444, 450, 336), (334, 438, 444, 335), (333, 432, 438, 334), (332, 426, 432, 333), (331, 420, 426, 332), (330, 414, 420, 331), (329, 408, 414, 330), (328, 402, 408, 329), (327, 396, 402, 328), (326, 390, 396, 327), (325, 384, 390, 326), (324, 378, 384, 325), (323, 372, 378, 324), (322, 366, 372, 323), (321, 360, 366, 322), (352, 1, 3, 362), (320, 356, 360, 321), (352, 353, 354), (355, 356, 357), (358, 359, 360), (361, 362, 363), (364, 365, 366), (367, 368, 369), (370, 371, 372), (373, 374, 375), (376, 377, 378), (379, 380, 381), (382, 383, 384), (385, 386, 387), (388, 389, 390), (391, 392, 393), (394, 395, 396), (397, 398, 399), (400, 401, 402), (403, 404, 405), (406, 407, 408), (409, 410, 411), (412, 413, 414), (415, 416, 417), (418, 419, 420), (421, 422, 423), (424, 425, 426), (427, 428, 429), (430, 431, 432), (433, 434, 435), (436, 437, 438), (439, 440, 441), (442, 443, 444), (445, 446, 447), (448, 449, 450), (451, 452, 453), (454, 455, 456), (457, 458, 459), (460, 461, 462), (463, 464, 465), (466, 467, 468), (469, 470, 471), (472, 473, 474), (475, 476, 477), (478, 479, 480), (481, 482, 483), (484, 485, 486), (487, 488, 489), (490, 491, 492), (493, 494, 495), (496, 497, 498), (499, 500, 501), (502, 503, 504), (505, 506, 507), (508, 509, 510), (511, 512, 513), (514, 515, 516), (517, 518, 519), (520, 521, 522), (523, 524, 525), (526, 527, 528), (529, 530, 531), (532, 533, 534), (535, 536, 537), (538, 539, 540), (541, 542, 543), (538, 541, 543, 539), (542, 352, 354, 543), (353, 355, 357, 354), (356, 540, 539, 357), (532, 535, 537, 533), (536, 542, 541, 537), (540, 534, 533, 538), (526, 529, 531, 527), (530, 536, 535, 531), (534, 528, 527, 532), (520, 523, 525, 521), (524, 530, 529, 525), (528, 522, 521, 526), (514, 517, 519, 515), (518, 524, 523, 519), (522, 516, 515, 520), (508, 511, 513, 509), (512, 518, 517, 513), (516, 510, 509, 514), (502, 505, 507, 503), (506, 512, 511, 507), (510, 504, 503, 508), (496, 499, 501, 497), (500, 506, 505, 501), (504, 498, 497, 502), (490, 493, 495, 491), (494, 500, 499, 495), (498, 492, 491, 496), (484, 487, 489, 485), (488, 494, 493, 489), (492, 486, 485, 490), (478, 481, 483, 479), (482, 488, 487, 483), (486, 480, 479, 484), (472, 475, 477, 473), (476, 482, 481, 477), (480, 474, 473, 478), (466, 469, 471, 467), (470, 476, 475, 471), (474, 468, 467, 472), (460, 463, 465, 461), (464, 470, 469, 465), (468, 462, 461, 466), (454, 457, 459, 455), (458, 464, 463, 459), (462, 456, 455, 460), (448, 451, 453, 449), (452, 458, 457, 453), (456, 450, 449, 454), (442, 445, 447, 443), (446, 452, 451, 447), (450, 444, 443, 448), (436, 439, 441, 437), (440, 446, 445, 441), (444, 438, 437, 442), (430, 433, 435, 431), (434, 440, 439, 435), (438, 432, 431, 436), (424, 427, 429, 425), (428, 434, 433, 429), (432, 426, 425, 430), (418, 421, 423, 419), (422, 428, 427, 423), (426, 420, 419, 424), (412, 415, 417, 413), (416, 422, 421, 417), (420, 414, 413, 418), (406, 409, 411, 407), (410, 416, 415, 411), (414, 408, 407, 412), (400, 403, 405, 401), (404, 410, 409, 405), (408, 402, 401, 406), (394, 397, 399, 395), (398, 404, 403, 399), (402, 396, 395, 400), (388, 391, 393, 389), (392, 398, 397, 393), (396, 390, 389, 394), (382, 385, 387, 383), (386, 392, 391, 387), (390, 384, 383, 388), (376, 379, 381, 377), (380, 386, 385, 381), (384, 378, 377, 382), (370, 373, 375, 371), (374, 380, 379, 375), (378, 372, 371, 376), (364, 367, 369, 365), (368, 374, 373, 369), (372, 366, 365, 370), (358, 361, 363, 359), (362, 368, 367, 363), (366, 360, 359, 364), (352, 362, 361, 353), (360, 356, 355, 358), (542, 63, 1, 352), (64, 65, 545, 544), (65, 68, 546, 545), (68, 70, 547, 546), (70, 72, 548, 547), (72, 74, 549, 548), (74, 76, 550, 549), (76, 78, 551, 550), (78, 80, 552, 551), (80, 82, 553, 552), (82, 84, 554, 553), (84, 86, 555, 554), (86, 88, 556, 555), (88, 90, 557, 556), (90, 92, 558, 557), (92, 94, 559, 558), (94, 96, 560, 559), (96, 98, 561, 560), (98, 100, 562, 561), (100, 102, 563, 562), (102, 104, 564, 563), (104, 106, 565, 564), (106, 108, 566, 565), (108, 110, 567, 566), (110, 112, 568, 567), (112, 114, 569, 568), (114, 116, 570, 569), (116, 118, 571, 570), (118, 120, 572, 571), (120, 122, 573, 572), (122, 124, 574, 573), (124, 126, 575, 574), (126, 64, 544, 575)])
me_cylinder_001.materials.append(mat_material_001)
me_cylinder_001.use_remesh_preserve_volume = False
me_cylinder_001.use_remesh_preserve_attributes = False
me_cylinder_001.use_mirror_vertex_groups = False
me_cylinder_001.update()

# ---- objects
ob_sphere = bpy.data.objects.new('Sphere', me_sphere)
ob_cylinder = bpy.data.objects.new('Cylinder', me_cylinder_001)
ob_lamp = bpy.data.objects.new('Lamp', light_lamp)
ob_camera = bpy.data.objects.new('Camera', cam_camera)

# ---- transforms, parenting, visibility, modifiers, constraints
ob_sphere.location = (0.01837, 0.04593, 3.132)
ob_sphere.scale = (4.78, 4.78, 4.78)
ob_sphere.lineart.crease_threshold = 0.0
ob_cylinder.location = (6.999, 4.38, 3.141)
ob_cylinder.lineart.crease_threshold = 0.0
_m = ob_cylinder.modifiers.new('Subsurf', 'SUBSURF')
_m.uv_smooth = 'PRESERVE_CORNERS'
_m.quality = 2
_m.levels = 2
_m.show_only_control_edges = False
ob_lamp.location = (4.076, 1.005, 5.904)
ob_lamp.rotation_euler = (0.6503, 0.05522, 1.866)
ob_lamp.lock_rotations_4d = False
ob_lamp.empty_display_type = 'ARROWS'
ob_lamp.color = (0.0, 0.0, 0.0, 0.0)
ob_lamp.lineart.crease_threshold = 0.0
ob_camera.location = (7.481, -6.508, 5.344)
ob_camera.rotation_euler = (1.109, 0.01082, 0.8149)
ob_camera.lock_rotations_4d = False
ob_camera.empty_display_type = 'ARROWS'
ob_camera.color = (0.0, 0.0, 0.0, 0.0)
ob_camera.display_type = 'WIRE'
ob_camera.lineart.crease_threshold = 0.0

# ---- collection membership
col_collection_1.objects.link(ob_sphere)
col_collection_1.objects.link(ob_cylinder)
col_collection_1.objects.link(ob_lamp)
col_collection_1.objects.link(ob_camera)

# ---- scene / render settings (as saved in the file)
scene.camera = ob_camera
scene.frame_start = 1; scene.frame_end = 250; scene.frame_set(1)
scene.render.engine = 'BLENDER_EEVEE_NEXT'
scene.render.resolution_percentage = 50
scene.render.dither_intensity = 0.0
scene.cycles.use_denoising = False
scene.cycles.samples = 128
scene.cycles.sampling_pattern = 'TABULATED_SOBOL'
scene.cycles.light_sampling_threshold = 0.0
scene.cycles.use_adaptive_sampling = False
scene.cycles.use_light_tree = False
scene.cycles.blur_glossy = 0.0
scene.cycles.sample_clamp_indirect = 0.0
scene.view_settings.view_transform = 'Standard'
bpy.context.view_layer.update()
